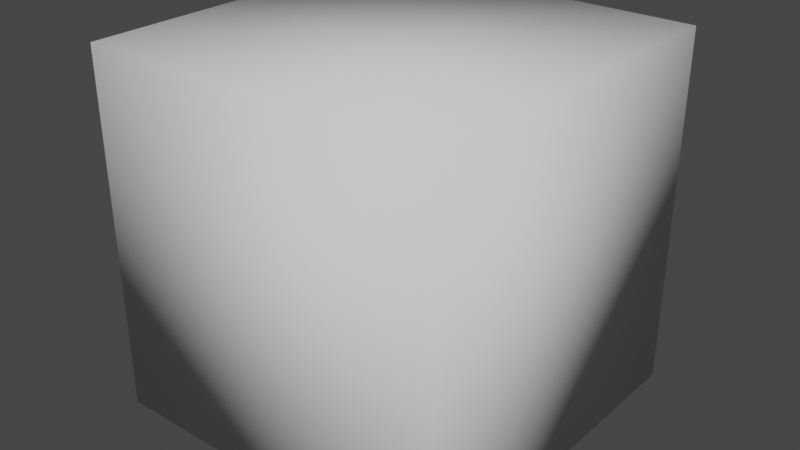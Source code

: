 # Source: geometry_nodes_library.blend  (saved by Blender 4.3.34; exported with 4.5.12 LTS)
import bpy
from mathutils import Matrix  # noqa: F401  (used for matrix-valued properties, if any)

bpy.ops.wm.read_factory_settings(use_empty=True)
scene = bpy.context.scene
scene.name = 'Scene'

# ---- node groups
ng_ff_geometrynodessurface = bpy.data.node_groups.new('FF_GeometryNodesSurface', 'GeometryNodeTree')
_s = ng_ff_geometrynodessurface.interface.new_socket(name='Geometry', in_out='OUTPUT', socket_type='NodeSocketGeometry')
_s = ng_ff_geometrynodessurface.interface.new_socket(name='Geometry', in_out='INPUT', socket_type='NodeSocketGeometry')
ng_ff_geometrynodessurface.interface.new_panel('Motion Blur')
_s = ng_ff_geometrynodessurface.interface.new_socket(name='Enable Motion Blur', in_out='INPUT', socket_type='NodeSocketBool')
_s.description = 'Enable to apply motion blur vectors to velocity attribute'
_s = ng_ff_geometrynodessurface.interface.new_socket(name='Motion Blur Scale', in_out='INPUT', socket_type='NodeSocketFloat')
_s.default_value = 1.0
_s.min_value = 1.0
_s.force_non_field = True
_s.description = 'Amount of motion blur scaling'
ng_ff_geometrynodessurface.interface.new_panel('Meshing')
_s = ng_ff_geometrynodessurface.interface.new_socket(name='Shade Smooth', in_out='INPUT', socket_type='NodeSocketBool')
_s.default_value = True
_s.description = 'Shade surface smooth'
ng_ff_geometrynodessurface.interface.new_panel('Compositing')
_s = ng_ff_geometrynodessurface.interface.new_socket(name='Blur Velocity For Fading', in_out='INPUT', socket_type='NodeSocketFloat')
_s.min_value = 0.0
_s.force_non_field = True
_s = ng_ff_geometrynodessurface.interface.new_socket(name='Blur Iterations', in_out='INPUT', socket_type='NodeSocketInt')
_s.default_value = 10
_s.min_value = 0
_s.description = 'Number of blur iterations'
ng_ff_geometrynodessurface.is_modifier = True
_N = ng_ff_geometrynodessurface.nodes; _L = ng_ff_geometrynodessurface.links
n0 = _N.new('NodeGroupInput'); n0.name = 'Group Input'; n0.location = (-660, -480)
n0.width = 161
n1 = _N.new('GeometryNodeSwitch'); n1.name = 'Switch'; n1.location = (370, -173)
n1.input_type = 'VECTOR'
n1.inputs[1].default_value = (0.0, 0.0, 0.0)
n2 = _N.new('NodeGroupOutput'); n2.name = 'Group Output'; n2.location = (2220, -140)
n3 = _N.new('ShaderNodeVectorMath'); n3.name = 'Vector Math'; n3.location = (208, -294)
n3.operation = 'MULTIPLY'
n4 = _N.new('GeometryNodeBlurAttribute'); n4.name = 'Blur Velocity'; n4.location = (398, -560)
n4.label = 'Blur Velocity'
n5 = _N.new('GeometryNodeStoreNamedAttribute'); n5.name = 'Store Named Attribute'; n5.location = (578, -420)
n5.width = 152
n5.inputs[2].default_value = 'flip_velocity_blurred'
n6 = _N.new('NodeFrame'); n6.name = 'Frame'; n6.location = (460, 320)
n6.label = 'WARNING: DO NOT EDIT THIS NODE GROUP'
n6.width = 1085
n6.shrink = False
n6.label_size = 50
n7 = _N.new('NodeFrame'); n7.name = 'Frame.001'; n7.location = (64, -78)
n7.label = 'Updates to the FLIP Fluids addon may overwrite any edits'
n7.width = 958
n7.shrink = False
n7.label_size = 30
n8 = _N.new('NodeFrame'); n8.name = 'Frame.002'; n8.location = (30, -53)
n8.label = 'For customizations, add a new geometry nodes modifier'
n8.width = 898
n8.shrink = False
n9 = _N.new('NodeFrame'); n9.name = 'Frame.003'; n9.location = (30, -40)
n9.label = 'to the modifier stack or duplicate this node group'
n9.width = 770
n10 = _N.new('GeometryNodeInputNamedAttribute'); n10.name = 'Named Attribute'; n10.location = (58, -560)
n10.inputs[0].default_value = 'flip_velocity'
n11 = _N.new('GeometryNodeInputNamedAttribute'); n11.name = 'Named Attribute.001'; n11.location = (47, -399)
n11.data_type = 'FLOAT_VECTOR'
n11.inputs[0].default_value = 'flip_velocity'
n12 = _N.new('GeometryNodeStoreNamedAttribute'); n12.name = 'Store Named Attribute.001'; n12.location = (558, -40)
n12.data_type = 'FLOAT_VECTOR'
n12.inputs[2].default_value = 'velocity'
n13 = _N.new('NodeGroupInput'); n13.name = 'Group Input.001'; n13.location = (33, -198)
n14 = _N.new('NodeFrame'); n14.name = 'Frame.004'; n14.location = (700, -120)
n14.label = "Transfer motion blur vectors to 'velocity attribute'"
n14.width = 778
n15 = _N.new('NodeReroute'); n15.name = 'Reroute'; n15.location = (38, -140)
n15.width = 16
n15.socket_idname = 'NodeSocketGeometry'
n16 = _N.new('NodeReroute'); n16.name = 'Reroute.001'; n16.location = (740, -80)
n16.width = 16
n16.socket_idname = 'NodeSocketGeometry'
n17 = _N.new('NodeFrame'); n17.name = 'Frame.005'; n17.location = (-338, -120)
n17.label = 'Velocity Blur Attribute for Compositing Tools'
n17.width = 988
n18 = _N.new('NodeGroupInput'); n18.name = 'Group Input.002'; n18.location = (198, -700)
n18.width = 170
n19 = _N.new('NodeReroute'); n19.name = 'Reroute.002'; n19.location = (38, -400)
n19.width = 16
n19.socket_idname = 'NodeSocketGeometry'
n20 = _N.new('NodeReroute'); n20.name = 'Reroute.003'; n20.location = (950, -340)
n20.width = 16
n20.socket_idname = 'NodeSocketGeometry'
n21 = _N.new('GeometryNodeSwitch'); n21.name = 'Switch.001'; n21.location = (770, -300)
n22 = _N.new('NodeGroupInput'); n22.name = 'Group Input.003'; n22.location = (98, -120)
n22.width = 170
n23 = _N.new('FunctionNodeCompare'); n23.name = 'Compare'; n23.location = (338, -40)
n24 = _N.new('ShaderNodeVectorMath'); n24.name = 'Vector Math.001'; n24.location = (218, -560)
n24.label = 'Velocity to Speed'
n24.operation = 'LENGTH'
n25 = _N.new('GeometryNodeSetMaterialIndex'); n25.name = 'Set Material Index.001'; n25.location = (388, -40)
n26 = _N.new('GeometryNodeSetShadeSmooth'); n26.name = 'Set Shade Smooth'; n26.location = (208, -40)
n27 = _N.new('NodeGroupInput'); n27.name = 'Group Input.004'; n27.location = (48, -140)
n28 = _N.new('NodeFrame'); n28.name = 'Frame.006'; n28.location = (1540, -120)
n28.label = 'Material and Shading'
n28.width = 616
n29 = _N.new('NodeReroute'); n29.name = 'Reroute.004'; n29.location = (38, -130)
n29.width = 16
n29.socket_idname = 'NodeSocketGeometry'
n30 = _N.new('NodeReroute'); n30.name = 'Reroute.005'; n30.location = (578, -70)
n30.width = 16
n30.socket_idname = 'NodeSocketGeometry'
n31 = _N.new('FunctionNodeBooleanMath'); n31.name = 'Boolean Math'; n31.location = (538, -260)
n32 = _N.new('FunctionNodeCompare'); n32.name = 'Compare.001'; n32.location = (338, -220)
n32.data_type = 'INT'
n1.parent = n14
n3.parent = n14
n4.parent = n17
n5.parent = n17
n7.parent = n6
n8.parent = n7
n9.parent = n8
n10.parent = n17
n11.parent = n14
n12.parent = n14
n13.parent = n14
n15.parent = n14
n16.parent = n14
n18.parent = n17
n19.parent = n17
n20.parent = n17
n21.parent = n17
n22.parent = n17
n23.parent = n17
n24.parent = n17
n25.parent = n28
n26.parent = n28
n27.parent = n28
n29.parent = n28
n30.parent = n28
n31.parent = n17
n32.parent = n17
_L.new(n3.outputs[0], n1.inputs[2])
_L.new(n4.outputs[0], n5.inputs[3])
_L.new(n19.outputs[0], n5.inputs[0])
_L.new(n30.outputs[0], n2.inputs[0])
_L.new(n11.outputs[0], n3.inputs[1])
_L.new(n1.outputs[0], n12.inputs[3])
_L.new(n13.outputs[1], n1.inputs[0])
_L.new(n13.outputs[2], n3.inputs[0])
_L.new(n12.outputs[0], n16.inputs[0])
_L.new(n20.outputs[0], n15.inputs[0])
_L.new(n15.outputs[0], n12.inputs[0])
_L.new(n18.outputs[4], n4.inputs[2])
_L.new(n22.outputs[4], n23.inputs[0])
_L.new(n31.outputs[0], n21.inputs[0])
_L.new(n5.outputs[0], n21.inputs[2])
_L.new(n21.outputs[0], n20.inputs[0])
_L.new(n19.outputs[0], n21.inputs[1])
_L.new(n10.outputs[0], n24.inputs[0])
_L.new(n24.outputs[1], n4.inputs[0])
_L.new(n26.outputs[0], n25.inputs[0])
_L.new(n0.outputs[0], n19.inputs[0])
_L.new(n29.outputs[0], n26.inputs[0])
_L.new(n27.outputs[3], n26.inputs[2])
_L.new(n16.outputs[0], n29.inputs[0])
_L.new(n25.outputs[0], n30.inputs[0])
_L.new(n18.outputs[5], n4.inputs[1])
_L.new(n23.outputs[0], n31.inputs[0])
_L.new(n32.outputs[0], n31.inputs[1])
_L.new(n22.outputs[5], n32.inputs[2])
n2.is_active_output = True

# ---- world
world_world = bpy.data.worlds.new('World'); scene.world = world_world
world_world.use_nodes = True; world_world.node_tree.nodes.clear()
_N = world_world.node_tree.nodes; _L = world_world.node_tree.links
n0 = _N.new('ShaderNodeOutputWorld'); n0.name = 'World Output'; n0.location = (300, 300)
n1 = _N.new('ShaderNodeBackground'); n1.name = 'Background'; n1.location = (10, 300)
n1.inputs[0].default_value = (0.05088, 0.05088, 0.05088, 1.0)
_L.new(n1.outputs[0], n0.inputs[0])
n0.is_active_output = True
world_world.color = (0.05088, 0.05088, 0.05088)
world_world.use_sun_shadow = False
world_world.sun_shadow_jitter_overblur = 0.0

# ---- meshes
me_cube = bpy.data.meshes.new('Cube')
me_cube.from_pydata([(-1.0, -1.0, -1.0), (-1.0, -1.0, 1.0), (-1.0, 1.0, -1.0), (-1.0, 1.0, 1.0), (1.0, -1.0, -1.0), (1.0, -1.0, 1.0), (1.0, 1.0, -1.0), (1.0, 1.0, 1.0)], [], [(0, 1, 3, 2), (2, 3, 7, 6), (6, 7, 5, 4), (4, 5, 1, 0), (2, 6, 4, 0), (7, 3, 1, 5)])
_uv = me_cube.uv_layers.new(name='UVMap')
_uv.uv.foreach_set('vector', [0.375, 0.0, 0.625, 0.0, 0.625, 0.25, 0.375, 0.25, 0.375, 0.25, 0.625, 0.25, 0.625, 0.5, 0.375, 0.5, 0.375, 0.5, 0.625, 0.5, 0.625, 0.75, 0.375, 0.75, 0.375, 0.75, 0.625, 0.75, 0.625, 1.0, 0.375, 1.0, 0.125, 0.5, 0.375, 0.5, 0.375, 0.75, 0.125, 0.75, 0.625, 0.5, 0.875, 0.5, 0.875, 0.75, 0.625, 0.75])
me_cube.use_remesh_fix_poles = True
me_cube.use_remesh_preserve_attributes = False
me_cube.update()

# ---- objects
ob_fluid_surface = bpy.data.objects.new('fluid_surface', me_cube)

# ---- transforms, parenting, visibility, modifiers, constraints
ob_fluid_surface.location = (0.0, 0.0, 0.0)
_m = ob_fluid_surface.modifiers.new('GeometryNodes', 'NODES')
_m.node_group = ng_ff_geometrynodessurface
_m.open_output_attributes_panel = True

# ---- collection membership
scene.collection.objects.link(ob_fluid_surface)

# ---- scene / render settings (as saved in the file)
scene.frame_start = 1; scene.frame_end = 250; scene.frame_set(13)
scene.render.engine = 'BLENDER_EEVEE_NEXT'
scene.cycles.sampling_pattern = 'TABULATED_SOBOL'
scene.cycles.use_light_tree = False
scene.view_settings.view_transform = 'Filmic'
bpy.context.view_layer.update()

# ---- added for rendering (the .blend has no active camera and no usable light): camera, sun
cam_auto = bpy.data.cameras.new('AutoCamera')
cam_auto.lens = 50.0
cam_auto.sensor_width = 36.0
cam_auto.clip_end = 1000.0
ob_auto_camera = bpy.data.objects.new('AutoCamera', cam_auto)
scene.collection.objects.link(ob_auto_camera)
ob_auto_camera.location = (3.20507, -3.84609, 2.56406)
ob_auto_camera.rotation_euler = (1.09748, -7.21219e-08, 0.694738)
scene.camera = ob_auto_camera
light_auto_sun = bpy.data.lights.new('AutoSun', 'SUN')
light_auto_sun.energy = 3.0
light_auto_sun.angle = 0.0523599
ob_auto_sun = bpy.data.objects.new('AutoSun', light_auto_sun)
scene.collection.objects.link(ob_auto_sun)
ob_auto_sun.rotation_euler = (0.872665, 0.174533, 0.523599)
bpy.context.view_layer.update()
